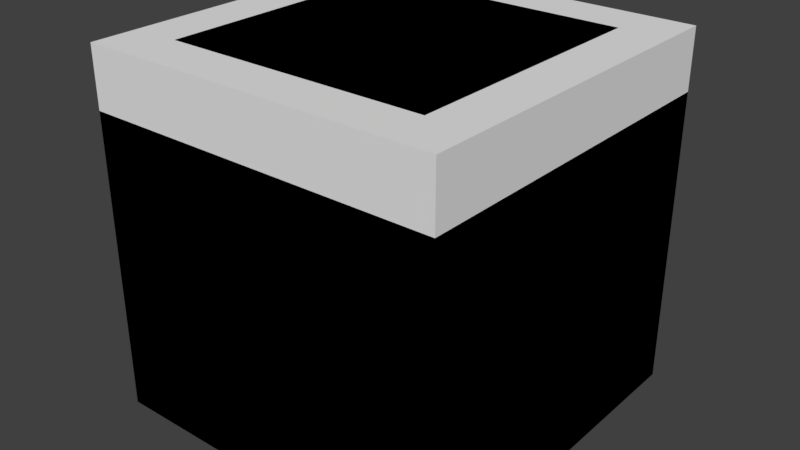 # Source: CokeOven.blend  (saved by Blender 2.79.0; exported with 4.5.12 LTS)
import bpy
from mathutils import Matrix  # noqa: F401  (used for matrix-valued properties, if any)

bpy.ops.wm.read_factory_settings(use_empty=True)
scene = bpy.context.scene
scene.name = 'Scene'

# ---- collections
col_collection_1 = bpy.data.collections.new('Collection 1'); scene.collection.children.link(col_collection_1)

# ---- world
world_world = bpy.data.worlds.new('World'); scene.world = world_world
world_world.color = (0.05088, 0.05088, 0.05088)
world_world.use_sun_shadow = False
world_world.sun_shadow_jitter_overblur = 0.0
world_world.cycles.sampling_method = 'MANUAL'

# ---- meshes
me_bounds = bpy.data.meshes.new('bounds')
me_bounds.from_pydata([(-3.0, -3.0, -3.0), (-3.0, -3.0, 3.0), (-3.0, 3.0, -3.0), (-3.0, 3.0, 3.0), (3.0, -3.0, -3.0), (3.0, -3.0, 3.0), (3.0, 3.0, -3.0), (3.0, 3.0, 3.0)], [], [(0, 1, 3, 2), (2, 3, 7, 6), (6, 7, 5, 4), (4, 5, 1, 0), (2, 6, 4, 0), (7, 3, 1, 5)])
me_bounds.use_remesh_preserve_volume = False
me_bounds.use_remesh_preserve_attributes = False
me_bounds.use_mirror_vertex_groups = False
me_bounds.update()
me_cube_001 = bpy.data.meshes.new('Cube.001')
me_cube_001.from_pydata([(-3.0, -3.0, -3.0), (-2.2, -2.2, 3.0), (-2.2, 3.0, -1.7), (-2.2, 2.2, 3.0), (3.0, -3.0, -3.0), (2.2, -2.2, 3.0), (2.2, 3.0, -1.7), (2.2, 2.2, 3.0), (-3.0, -3.0, 2.0), (-2.2, 3.0, 0.2), (2.2, 3.0, 0.2), (3.0, -3.0, 2.0), (-3.0, 3.0, 2.0), (-3.0, 3.0, -3.0), (3.0, 3.0, -3.0), (3.0, 3.0, 2.0), (-1.76, 2.0, 0.6343), (-1.76, 2.0, -1.686), (1.76, 2.0, -1.686), (1.76, 2.0, 0.6343), (0.0, 3.0, 1.7), (0.0, 2.0, 1.834), (1.1, 3.0, 1.2), (0.88, 2.0, 1.434), (-1.1, 3.0, 1.2), (-0.88, 2.0, 1.434)], [], [(0, 8, 12, 13), (6, 2, 17, 18), (14, 15, 11, 4), (4, 11, 8, 0), (13, 14, 4, 0), (7, 3, 1, 5), (1, 3, 12, 8), (3, 7, 15, 12), (7, 5, 11, 15), (5, 1, 8, 11), (9, 2, 13, 12), (2, 6, 14, 13), (10, 22, 20, 24, 9, 12, 15), (6, 10, 15, 14), (17, 16, 25, 21, 23, 19, 18), (2, 9, 16, 17), (10, 6, 18, 19), (20, 22, 23, 21), (24, 20, 21, 25), (22, 10, 19, 23), (9, 24, 25, 16)])
me_cube_001.use_remesh_preserve_volume = False
me_cube_001.use_remesh_preserve_attributes = False
me_cube_001.use_mirror_vertex_groups = False
me_cube_001.update()

# ---- objects
ob_bounds = bpy.data.objects.new('bounds', me_bounds)
ob_cube = bpy.data.objects.new('Cube', me_cube_001)

# ---- transforms, parenting, visibility, modifiers, constraints
ob_bounds.location = (0.0, 0.0, 3.0)
ob_bounds.display_type = 'BOUNDS'
ob_bounds.lineart.crease_threshold = 0.0
ob_cube.location = (0.0, 0.0, 3.0)
ob_cube.lineart.crease_threshold = 0.0

# ---- collection membership
col_collection_1.objects.link(ob_bounds)
col_collection_1.objects.link(ob_cube)

# ---- scene / render settings (as saved in the file)
scene.frame_start = 1; scene.frame_end = 250; scene.frame_set(1)
scene.render.engine = 'BLENDER_EEVEE_NEXT'
scene.render.resolution_percentage = 50
scene.render.dither_intensity = 0.0
scene.cycles.use_denoising = False
scene.cycles.samples = 128
scene.cycles.sampling_pattern = 'TABULATED_SOBOL'
scene.cycles.use_adaptive_sampling = False
scene.cycles.use_light_tree = False
scene.cycles.blur_glossy = 0.0
scene.cycles.sample_clamp_indirect = 0.0
scene.view_settings.view_transform = 'Standard'
bpy.context.view_layer.update()

# ---- added for rendering (the .blend has no active camera and no usable light): camera, sun
cam_auto = bpy.data.cameras.new('AutoCamera')
cam_auto.lens = 50.0
cam_auto.sensor_width = 36.0
cam_auto.clip_end = 1000.0
ob_auto_camera = bpy.data.objects.new('AutoCamera', cam_auto)
scene.collection.objects.link(ob_auto_camera)
ob_auto_camera.location = (9.61522, -11.5383, 10.6922)
ob_auto_camera.rotation_euler = (1.09748, -7.21219e-08, 0.694738)
scene.camera = ob_auto_camera
light_auto_sun = bpy.data.lights.new('AutoSun', 'SUN')
light_auto_sun.energy = 3.0
light_auto_sun.angle = 0.0523599
ob_auto_sun = bpy.data.objects.new('AutoSun', light_auto_sun)
scene.collection.objects.link(ob_auto_sun)
ob_auto_sun.rotation_euler = (0.872665, 0.174533, 0.523599)
bpy.context.view_layer.update()
